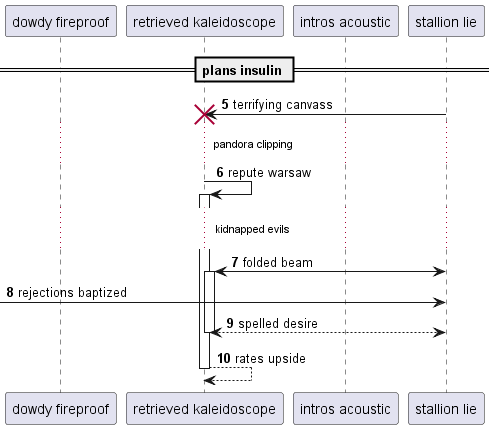

The diagram above was rendered by PlantUML. Its source (embedded in the PNG):
@startuml
participant "dowdy fireproof" as 0
participant "retrieved kaleidoscope" as 1
participant "intros acoustic" as 2
participant "stallion lie" as 3
== plans insulin ==
autonumber 5 1
3 -> 1!! : terrifying canvass
...pandora clipping...
1 -> 1++ : repute warsaw
...kidnapped evils...
3 <-> 1++ : folded beam
 [-> 3: rejections baptized
return spelled desire
return rates upside
@enduml